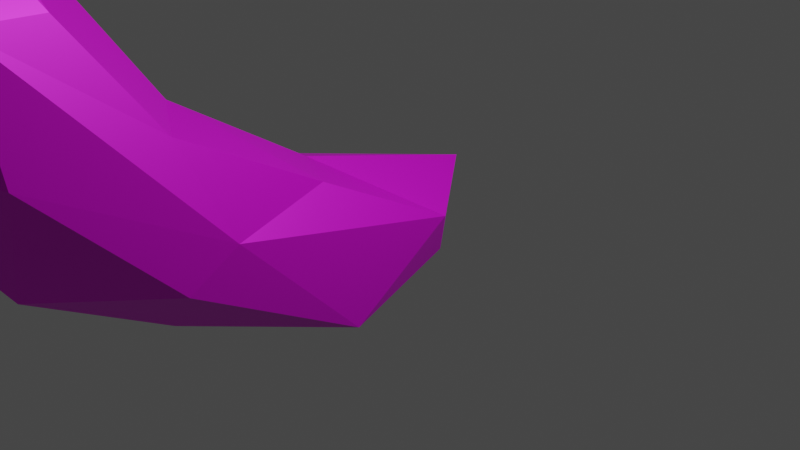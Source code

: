 # Source: banana_rigtest.blend  (saved by Blender 2.80.75; exported with 4.5.12 LTS)
import bpy
from mathutils import Matrix  # noqa: F401  (used for matrix-valued properties, if any)

bpy.ops.wm.read_factory_settings(use_empty=True)
scene = bpy.context.scene
scene.name = 'Scene'

# ---- collections
col_collection = bpy.data.collections.new('Collection'); scene.collection.children.link(col_collection)

# ---- images (referenced by path relative to the original .blend; pixels are not part of the script)
import os
ASSET_DIR = os.environ.get("B2B_ASSET_DIR", "")  # directory of the original .blend (textures are referenced by path, not embedded)
HERE = os.path.dirname(os.path.abspath(__file__))  # packed textures are extracted next to this script under _unpacked/

def load_image(name, relpath, width, height, colorspace="sRGB"):
    """Load a texture the original file referenced (path relative to the .blend, or extracted next to this script)."""
    p = next((c for c in (os.path.join(HERE, relpath), os.path.join(ASSET_DIR, relpath)) if relpath and os.path.exists(c)), "")
    if p:
        img = bpy.data.images.load(p, check_existing=True)
        img.name = name
    else:  # same state as the original file: an image datablock whose file is absent (Cycles renders it pink)
        img = bpy.data.images.new(name, width, height)
        img.source = "FILE"
        img.filepath = "//" + (relpath or name)
    img.colorspace_settings.name = colorspace
    return img
img_material_002_base_color = load_image('Material.002 Base Color', 'banana.png', 1024, 1024, 'sRGB')

# ---- materials (node trees are filled in below, after node groups)
mat_material_002 = bpy.data.materials.new('Material.002')
mat_material_002.use_transparent_shadow = False

# ---- material node trees
mat_material_002.use_nodes = True; mat_material_002.node_tree.nodes.clear()
_N = mat_material_002.node_tree.nodes; _L = mat_material_002.node_tree.links
n0 = _N.new('ShaderNodeOutputMaterial'); n0.name = 'Material Output'; n0.location = (300, 300)
n1 = _N.new('ShaderNodeBsdfPrincipled'); n1.name = 'Principled BSDF'; n1.location = (10, 300)
n1.distribution = 'GGX'
n1.subsurface_method = 'BURLEY'
n1.inputs[1].default_value = 0.3864
n1.inputs[3].default_value = 1.45
n1.inputs[13].default_value = 0.6682
n1.inputs[27].default_value = (0.0, 0.0, 0.0, 1.0)
n1.inputs[28].default_value = 1.0
n2 = _N.new('ShaderNodeTexImage'); n2.name = 'Image Texture'; n2.location = (-280, 280)
n2.image = img_material_002_base_color
_L.new(n1.outputs[0], n0.inputs[0])
_L.new(n2.outputs[0], n1.inputs[0])
n0.is_active_output = True

# ---- world
world_world = bpy.data.worlds.new('World'); scene.world = world_world
world_world.use_nodes = True; world_world.node_tree.nodes.clear()
_N = world_world.node_tree.nodes; _L = world_world.node_tree.links
n0 = _N.new('ShaderNodeOutputWorld'); n0.name = 'World Output'; n0.location = (300, 300)
n1 = _N.new('ShaderNodeBackground'); n1.name = 'Background'; n1.location = (10, 300)
n1.inputs[0].default_value = (0.05088, 0.05088, 0.05088, 1.0)
_L.new(n1.outputs[0], n0.inputs[0])
n0.is_active_output = True
world_world.color = (0.05088, 0.05088, 0.05088)
world_world.use_sun_shadow = False
world_world.sun_shadow_jitter_overblur = 0.0

# ---- cameras
cam_camera = bpy.data.cameras.new('Camera')
cam_camera.clip_end = 100.0
cam_camera.ortho_scale = 7.314

# ---- lights
light_light = bpy.data.lights.new('Light', 'POINT')
light_light.transmission_factor = 0.0
light_light.energy = 1000.0
light_light.shadow_soft_size = 0.1
light_light.shadow_maximum_resolution = 0.006
light_light.use_absolute_resolution = True

# ---- meshes
me_icosphere_001 = bpy.data.meshes.new('Icosphere.001')
me_icosphere_001.from_pydata([(-0.06142, -4.118, 4.152), (0.122, -2.621, 1.963), (-0.2252, -4.374, 4.679), (-0.08534, -4.206, 5.42), (-0.0149, -4.668, 3.879), (-0.05701, 0.1726, -0.4637), (-7.783e-09, -2.679, -0.1406), (0.03931, -1.191, 1.044), (-0.01801, 0.8354, 0.459), (-0.08587, -4.709, 5.193), (0.01427, -4.019, 0.6269), (0.1976, -4.366, 5.074), (-0.7548, -3.624, 2.65), (0.7473, -1.209, -0.4408), (0.6561, -3.736, 2.98), (-0.621, -1.27, 0.8976), (0.7198, -2.959, 1.915), (0.00144, -5.174, 2.303), (0.6418, 0.007218, 0.256), (0.2133, -4.296, 3.964), (0.451, 0.1409, -0.2203), (-0.8273, -4.272, 1.918), (-0.8589, -1.278, -0.1567), (0.8273, -4.272, 1.918), (0.888, -2.549, 0.9528), (-0.8717, -4.428, 3.053), (-0.7485, -2.63, 0.1279), (0.8406, -4.428, 3.053), (-0.5961, 0.06833, 0.02717), (0.8455, -3.015, 0.6327), (-0.2746, -0.8781, -0.6962), (0.5314, -1.402, 1.017)], [], [(4, 9, 2), (30, 5, 13), (9, 11, 3), (19, 0, 11), (26, 21, 22), (9, 3, 2), (0, 12, 25), (25, 22, 21), (1, 12, 0), (19, 4, 27), (26, 10, 21), (7, 15, 1), (5, 30, 28), (4, 25, 17), (19, 27, 14), (4, 19, 11), (19, 14, 0), (29, 24, 23), (17, 10, 23), (0, 14, 1), (17, 23, 27), (15, 7, 8), (4, 11, 9), (3, 11, 2), (4, 17, 27), (27, 16, 14), (27, 23, 24), (14, 16, 1), (17, 21, 10), (24, 16, 27), (29, 10, 13), (16, 24, 31), (6, 10, 26), (29, 23, 10), (7, 1, 31), (6, 26, 30), (17, 25, 21), (1, 16, 31), (6, 30, 13), (28, 15, 8), (12, 15, 22), (29, 13, 24), (18, 24, 13), (0, 2, 11), (28, 8, 5), (0, 4, 2), (31, 18, 7), (0, 25, 4), (22, 30, 26), (13, 5, 20), (15, 28, 22), (22, 25, 12), (22, 28, 30), (13, 20, 18), (18, 20, 8), (8, 7, 18), (8, 20, 5), (6, 13, 10), (18, 31, 24), (1, 15, 12)])
_uv = me_icosphere_001.uv_layers.new(name='UVMap')
_uv.uv.foreach_set('vector', [0.2837, 0.1273, 0.4215, 0.0, 0.4003, 0.08091, 0.6956, 0.08031, 0.83, 0.0, 0.6746, 0.1298, 0.9218, 0.9995, 0.9418, 0.9537, 1.0, 0.9725, 0.8289, 0.8428, 0.8719, 0.8449, 0.9418, 0.9537, 0.08807, 0.6779, 0.1066, 0.3524, 0.2006, 0.8346, 0.4215, 0.0, 0.4999, 0.02693, 0.4003, 0.08091, 0.3718, 0.1545, 0.2559, 0.3454, 0.2128, 0.2308, 0.2128, 0.2308, 0.2006, 0.8346, 0.1066, 0.3524, 0.2953, 0.5034, 0.2559, 0.3454, 0.3718, 0.1545, 0.8289, 0.8428, 0.783, 0.8717, 0.708, 0.766, 0.08807, 0.6779, 0.0, 0.4952, 0.1066, 0.3524, 0.3475, 0.7271, 0.318, 0.7355, 0.2953, 0.5034, 0.3286, 1.0, 0.1894, 0.9218, 0.3665, 0.9456, 0.2837, 0.1273, 0.2128, 0.2308, 0.05862, 0.2269, 0.8289, 0.8428, 0.708, 0.766, 0.7764, 0.6939, 0.783, 0.8717, 0.8289, 0.8428, 0.9418, 0.9537, 0.8289, 0.8428, 0.7764, 0.6939, 0.8719, 0.8449, 0.5968, 0.4033, 0.6806, 0.3884, 0.602, 0.6446, 0.5582, 0.7723, 0.4999, 0.5042, 0.602, 0.6446, 0.8719, 0.8449, 0.7764, 0.6939, 0.7922, 0.4947, 0.5582, 0.7723, 0.602, 0.6446, 0.708, 0.766, 0.318, 0.7355, 0.3475, 0.7271, 0.4999, 0.9767, 0.783, 0.8717, 0.9418, 0.9537, 0.9218, 0.9995, 1.0, 0.9725, 0.9418, 0.9537, 0.9036, 0.9199, 0.783, 0.8717, 0.5582, 0.7723, 0.708, 0.766, 0.708, 0.766, 0.7432, 0.519, 0.7764, 0.6939, 0.708, 0.766, 0.602, 0.6446, 0.6806, 0.3884, 0.7764, 0.6939, 0.7432, 0.519, 0.7922, 0.4947, 0.05862, 0.2269, 0.1066, 0.3524, 0.0, 0.4952, 0.6806, 0.3884, 0.7432, 0.519, 0.708, 0.766, 0.5968, 0.4033, 0.4999, 0.5042, 0.6746, 0.1298, 0.7432, 0.519, 0.6806, 0.3884, 0.8146, 0.2865, 0.05964, 0.6959, 0.0, 0.4952, 0.08807, 0.6779, 0.5968, 0.4033, 0.602, 0.6446, 0.4999, 0.5042, 0.8464, 0.2718, 0.7922, 0.4947, 0.8146, 0.2865, 0.05964, 0.6959, 0.08807, 0.6779, 0.1894, 0.9218, 0.05862, 0.2269, 0.2128, 0.2308, 0.1066, 0.3524, 0.7922, 0.4947, 0.7432, 0.519, 0.8146, 0.2865, 0.56, 0.3036, 0.6956, 0.08031, 0.6746, 0.1298, 0.3665, 0.9456, 0.318, 0.7355, 0.4999, 0.9767, 0.2559, 0.3454, 0.318, 0.7355, 0.2006, 0.8346, 0.5968, 0.4033, 0.6746, 0.1298, 0.6806, 0.3884, 0.8811, 0.0792, 0.6806, 0.3884, 0.6746, 0.1298, 0.3718, 0.1545, 0.4003, 0.08091, 0.4475, 0.04313, 0.3665, 0.9456, 0.4999, 0.9767, 0.3286, 1.0, 0.3718, 0.1545, 0.2837, 0.1273, 0.4003, 0.08091, 0.8146, 0.2865, 0.8811, 0.0792, 0.8464, 0.2718, 0.3718, 0.1545, 0.2128, 0.2308, 0.2837, 0.1273, 0.2006, 0.8346, 0.1894, 0.9218, 0.08807, 0.6779, 0.6746, 0.1298, 0.83, 0.0, 0.8463, 0.02282, 0.318, 0.7355, 0.3665, 0.9456, 0.2006, 0.8346, 0.2006, 0.8346, 0.2128, 0.2308, 0.2559, 0.3454, 0.2006, 0.8346, 0.3665, 0.9456, 0.1894, 0.9218, 0.6746, 0.1298, 0.8463, 0.02282, 0.8811, 0.0792, 0.8811, 0.0792, 0.8463, 0.02282, 1.0, 0.02277, 1.0, 0.02277, 0.8464, 0.2718, 0.8811, 0.0792, 1.0, 0.02277, 0.8463, 0.02282, 0.83, 0.0, 0.56, 0.3036, 0.6746, 0.1298, 0.4999, 0.5042, 0.8811, 0.0792, 0.8146, 0.2865, 0.6806, 0.3884, 0.2953, 0.5034, 0.318, 0.7355, 0.2559, 0.3454])
me_icosphere_001.materials.append(mat_material_002)
me_icosphere_001.use_remesh_preserve_volume = False
me_icosphere_001.use_remesh_preserve_attributes = False
me_icosphere_001.use_mirror_vertex_groups = False
me_icosphere_001.update()
arm_armature = bpy.data.armatures.new('Armature')  # bones are not reproduced

# ---- objects
ob_light = bpy.data.objects.new('Light', light_light)
ob_camera = bpy.data.objects.new('Camera', cam_camera)
ob_icosphere = bpy.data.objects.new('Icosphere', me_icosphere_001)
ob_armature = bpy.data.objects.new('Armature', arm_armature)

# ---- transforms, parenting, visibility, modifiers, constraints
ob_light.location = (4.076, 1.005, 5.904)
ob_light.rotation_euler = (0.6503, 0.05522, 1.866)
ob_light.lock_rotations_4d = False
ob_light.empty_display_type = 'ARROWS'
ob_light.color = (0.0, 0.0, 0.0, 0.0)
ob_light.lineart.crease_threshold = 0.0
ob_camera.location = (7.359, -6.926, 4.958)
ob_camera.rotation_euler = (1.109, 0.0, 0.8149)
ob_camera.lock_rotations_4d = False
ob_camera.empty_display_type = 'ARROWS'
ob_camera.color = (0.0, 0.0, 0.0, 0.0)
ob_camera.display_type = 'WIRE'
ob_camera.lineart.crease_threshold = 0.0
ob_icosphere.parent = ob_armature
ob_icosphere.matrix_parent_inverse = Matrix(((0.9964, 0.07463, 0.04011, -0.0), (-0.06664, 0.398, 0.915, 0.0), (0.05232, -0.9144, 0.4015, -0.0), (-0.0, 0.0, -0.0, 1.0)))
ob_icosphere.location = (0.0, 0.0, 0.0)
ob_icosphere.lineart.crease_threshold = 0.0
_vg = ob_icosphere.vertex_groups.new(name='Bone')
for _i, _w in zip([5, 6, 7, 8, 13, 15, 18, 20, 22, 28, 30, 31], [0.975, 0.02524, 0.03224, 0.9896, 0.1884, 0.05071, 0.8799, 0.9502, 0.1495, 0.921, 0.6962, 0.07821]): _vg.add([_i], _w, 'REPLACE')
_vg = ob_icosphere.vertex_groups.new(name='Bone.003')
for _i, _w in zip([1, 6, 7, 10, 12, 13, 15, 16, 18, 20, 21, 22, 24, 26, 28, 29, 30, 31], [0.06217, 0.4623, 0.9237, 0.0608, 0.03494, 0.7076, 0.8789, 0.02902, 0.143, 0.05034, 0.01736, 0.7749, 0.1632, 0.499, 0.07317, 0.1082, 0.2731, 0.7723]): _vg.add([_i], _w, 'REPLACE')
_vg = ob_icosphere.vertex_groups.new(name='Bone.004')
for _i, _w in zip([1, 6, 7, 10, 12, 13, 14, 15, 16, 17, 21, 22, 23, 24, 25, 26, 27, 29, 30, 31], [0.8401, 0.4682, 0.01526, 0.7877, 0.1073, 0.1137, 0.1225, 0.05889, 0.8005, 0.02769, 0.109, 0.1149, 0.1373, 0.8517, 0.05534, 0.4106, 0.0001348, 0.8316, 0.03362, 0.1473]): _vg.add([_i], _w, 'REPLACE')
_vg = ob_icosphere.vertex_groups.new(name='Bone.005')
for _i, _w in zip([0, 1, 2, 3, 4, 6, 9, 10, 11, 12, 14, 16, 17, 19, 21, 23, 25, 26, 27, 29], [1.02, 0.09428, 1.011, 1.009, 1.001, 0.01372, 1.01, 0.1644, 1.009, 0.8457, 0.8725, 0.166, 0.9613, 1.0, 0.8597, 0.849, 1.008, 0.06858, 0.9833, 0.05732]): _vg.add([_i], _w, 'REPLACE')
_m = ob_icosphere.modifiers.new('Armature', 'ARMATURE')
_m.object = ob_armature
ob_armature.location = (0.0, 0.0, 0.0)
ob_armature.rotation_euler = (1.157, -0.04012, 0.07476)
ob_armature.show_in_front = True
ob_armature.lineart.crease_threshold = 0.0

# ---- collection membership
col_collection.objects.link(ob_light)
col_collection.objects.link(ob_camera)
col_collection.objects.link(ob_icosphere)
col_collection.objects.link(ob_armature)

# ---- scene / render settings (as saved in the file)
scene.camera = ob_camera
scene.frame_start = 1; scene.frame_end = 90; scene.frame_set(0)
scene.render.engine = 'BLENDER_EEVEE_NEXT'
scene.cycles.use_denoising = False
scene.cycles.samples = 128
scene.cycles.sampling_pattern = 'TABULATED_SOBOL'
scene.cycles.use_adaptive_sampling = False
scene.cycles.use_light_tree = False
scene.view_settings.view_transform = 'Filmic'
bpy.context.view_layer.update()
